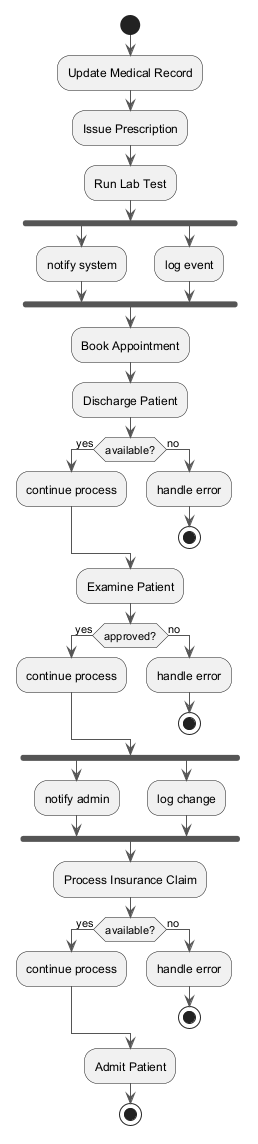

The diagram above was rendered by PlantUML. Its source (embedded in the PNG):
@startuml
skinparam backgroundColor #FFFFFF
skinparam classBackgroundColor #F3E5F5
skinparam classBorderColor #6A1B9A
skinparam ArrowColor #555555
start
:Update Medical Record;
:Issue Prescription;
:Run Lab Test;
fork
:notify system;
fork again
:log event;
end fork
:Book Appointment;
:Discharge Patient;
if (available?) then (yes)
:continue process;
else (no)
:handle error;
stop
endif
:Examine Patient;
if (approved?) then (yes)
:continue process;
else (no)
:handle error;
stop
endif
fork
:notify admin;
fork again
:log change;
end fork
:Process Insurance Claim;
if (available?) then (yes)
:continue process;
else (no)
:handle error;
stop
endif
:Admit Patient;
stop
@enduml